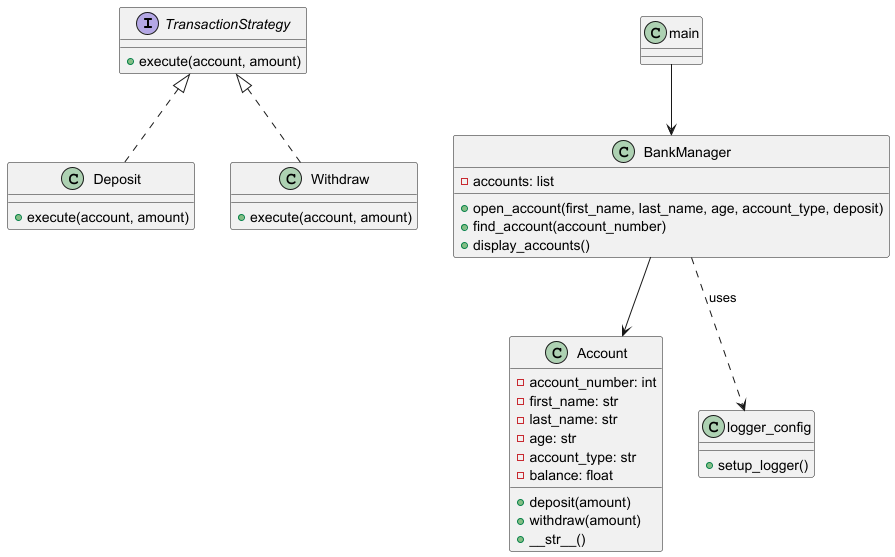

The diagram above was rendered by PlantUML. Its source (embedded in the PNG):
@startuml

interface TransactionStrategy {
    +execute(account, amount)
}

class Account {
    - account_number: int
    - first_name: str
    - last_name: str
    - age: str
    - account_type: str
    - balance: float
    + deposit(amount)
    + withdraw(amount)
    + __str__()
}

class BankManager {
    - accounts: list
    + open_account(first_name, last_name, age, account_type, deposit)
    + find_account(account_number)
    + display_accounts()
}

class Deposit {
    + execute(account, amount)
}

class Withdraw {
    + execute(account, amount)
}

class logger_config {
    + setup_logger()
}

class main

main --> BankManager
BankManager --> Account
BankManager ..> logger_config : uses
TransactionStrategy <|.. Deposit
TransactionStrategy <|.. Withdraw

@enduml